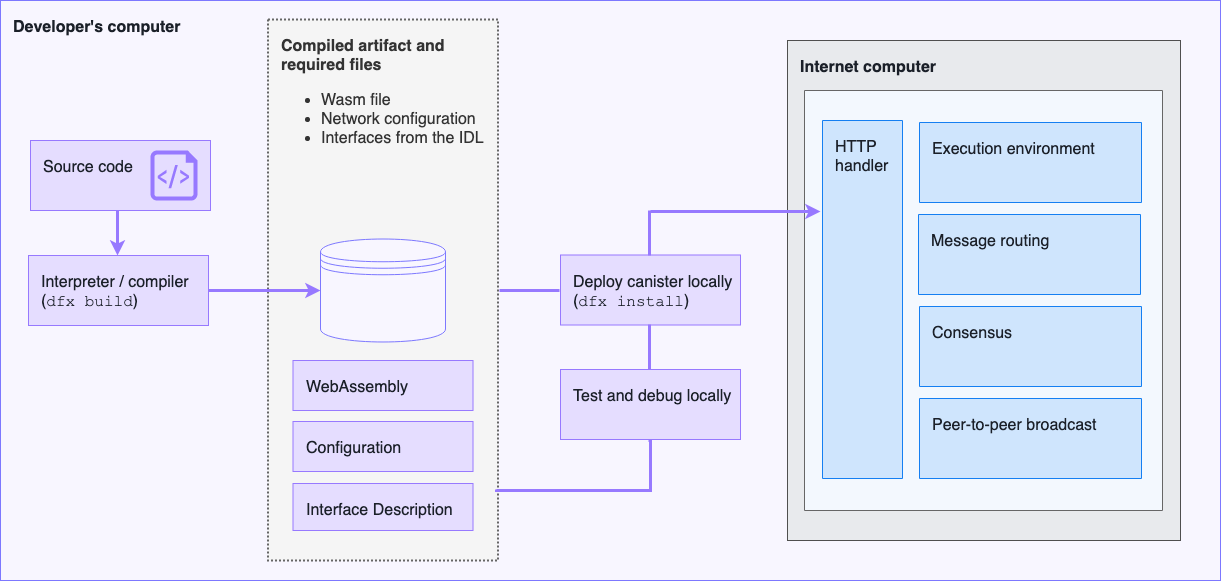

The diagram above was exported from draw.io. Its source (the exported page's mxGraphModel, read from the mxfile embedded in the PNG):
<mxGraphModel dx="1106" dy="1003" grid="1" gridSize="10" guides="1" tooltips="1" connect="1" arrows="1" fold="1" page="1" pageScale="1" pageWidth="850" pageHeight="1100" math="0" shadow="0">
  <root>
    <mxCell id="0" />
    <mxCell id="1" parent="0" />
    <mxCell id="FytO391WFvdnISNwSNZv-18" value="&lt;b&gt;Developer's computer&lt;/b&gt;" style="rounded=0;whiteSpace=wrap;html=1;strokeColor=#7d78ff;fillColor=#f8f6ff;fontSize=16;fontColor=#1B2029;align=left;fontFamily=Helvetica;verticalAlign=top;spacingLeft=10;spacingTop=10;" parent="1" vertex="1">
      <mxGeometry x="30" y="20" width="1220" height="580" as="geometry" />
    </mxCell>
    <mxCell id="FytO391WFvdnISNwSNZv-36" value="&lt;b&gt;Compiled artifact and required files&lt;/b&gt;&lt;br&gt;&lt;ul&gt;&lt;li&gt;Wasm file&lt;b&gt;&amp;nbsp;&lt;br&gt;&lt;/b&gt;&lt;/li&gt;&lt;li&gt;Network configuration&lt;/li&gt;&lt;li&gt;Interfaces from the IDL&lt;/li&gt;&lt;/ul&gt;" style="rounded=0;whiteSpace=wrap;html=1;strokeColor=#666666;fillColor=#f5f5f5;fontSize=16;fontColor=#333333;align=left;fontFamily=Helvetica;verticalAlign=top;spacingLeft=10;spacingTop=10;dashed=1;dashPattern=1 1;strokeWidth=2;" parent="1" vertex="1">
      <mxGeometry x="297.5" y="39" width="230" height="541" as="geometry" />
    </mxCell>
    <mxCell id="FytO391WFvdnISNwSNZv-2" value="&lt;b&gt;Internet computer&lt;/b&gt;" style="rounded=0;whiteSpace=wrap;html=1;strokeColor=#4F4F4F;fillColor=#E8EAED;fontSize=16;fontColor=#1B2029;align=left;fontFamily=Helvetica;verticalAlign=top;spacingLeft=10;spacingTop=10;strokeWidth=1;" parent="1" vertex="1">
      <mxGeometry x="817" y="60" width="393" height="500" as="geometry" />
    </mxCell>
    <mxCell id="FytO391WFvdnISNwSNZv-3" value="" style="rounded=0;whiteSpace=wrap;html=1;strokeColor=#666666;fillColor=#F3F8FE;fontSize=16;fontColor=#333333;align=left;fontFamily=Helvetica;verticalAlign=top;spacingLeft=10;spacingTop=10;direction=south;" parent="1" vertex="1">
      <mxGeometry x="834" y="110" width="358" height="420" as="geometry" />
    </mxCell>
    <mxCell id="FytO391WFvdnISNwSNZv-11" value="Message routing" style="rounded=0;whiteSpace=wrap;html=1;strokeColor=#157FF2;fillColor=#CFE5FD;fontSize=16;fontColor=#1B2029;align=left;fontFamily=Helvetica;verticalAlign=top;spacingLeft=10;spacingTop=10;direction=south;" parent="1" vertex="1">
      <mxGeometry x="948" y="234" width="222" height="80" as="geometry" />
    </mxCell>
    <mxCell id="FytO391WFvdnISNwSNZv-12" value="Consensus" style="rounded=0;whiteSpace=wrap;html=1;strokeColor=#157FF2;fillColor=#CFE5FD;fontSize=16;fontColor=#1B2029;align=left;fontFamily=Helvetica;verticalAlign=top;spacingLeft=10;spacingTop=10;direction=south;" parent="1" vertex="1">
      <mxGeometry x="949" y="326" width="222" height="80" as="geometry" />
    </mxCell>
    <mxCell id="FytO391WFvdnISNwSNZv-13" value="Peer-to-peer broadcast" style="rounded=0;whiteSpace=wrap;html=1;strokeColor=#157FF2;fillColor=#CFE5FD;fontSize=16;fontColor=#1B2029;align=left;fontFamily=Helvetica;verticalAlign=top;spacingLeft=10;spacingTop=10;direction=south;" parent="1" vertex="1">
      <mxGeometry x="949" y="418" width="222" height="80" as="geometry" />
    </mxCell>
    <mxCell id="FytO391WFvdnISNwSNZv-14" value="HTTP handler" style="rounded=0;whiteSpace=wrap;html=1;strokeColor=#157FF2;fillColor=#CFE5FD;fontSize=16;fontColor=#1B2029;align=left;fontFamily=Helvetica;verticalAlign=top;spacingLeft=10;spacingTop=10;direction=west;" parent="1" vertex="1">
      <mxGeometry x="852" y="140" width="80" height="358" as="geometry" />
    </mxCell>
    <mxCell id="FytO391WFvdnISNwSNZv-19" value="Interpreter / compiler (&lt;font face=&quot;Courier New&quot;&gt;dfx build&lt;/font&gt;)" style="rounded=0;whiteSpace=wrap;html=1;strokeColor=#9779FF;fillColor=#E5DDFF;fontSize=16;fontColor=#1B2029;align=left;fontFamily=Helvetica;verticalAlign=top;spacingLeft=10;spacingTop=10;" parent="1" vertex="1">
      <mxGeometry x="58" y="275" width="180" height="70" as="geometry" />
    </mxCell>
    <mxCell id="FytO391WFvdnISNwSNZv-20" value="Test and debug locally" style="rounded=0;whiteSpace=wrap;html=1;strokeColor=#9779FF;fillColor=#E5DDFF;fontSize=16;fontColor=#1B2029;align=left;fontFamily=Helvetica;verticalAlign=top;spacingLeft=10;spacingTop=10;" parent="1" vertex="1">
      <mxGeometry x="590" y="389" width="180" height="70" as="geometry" />
    </mxCell>
    <mxCell id="FytO391WFvdnISNwSNZv-21" value="" style="edgeStyle=orthogonalEdgeStyle;rounded=0;orthogonalLoop=1;jettySize=auto;html=1;strokeColor=#9779FF;strokeWidth=3;" parent="1" source="FytO391WFvdnISNwSNZv-19" edge="1">
      <mxGeometry relative="1" as="geometry">
        <mxPoint x="350" y="310" as="targetPoint" />
      </mxGeometry>
    </mxCell>
    <mxCell id="FytO391WFvdnISNwSNZv-29" value="Source code" style="rounded=0;whiteSpace=wrap;html=1;strokeColor=#9779FF;fillColor=#E5DDFF;fontSize=16;fontColor=#1B2029;align=left;fontFamily=Helvetica;verticalAlign=top;spacingLeft=10;spacingTop=10;" parent="1" vertex="1">
      <mxGeometry x="60" y="160" width="180" height="70" as="geometry" />
    </mxCell>
    <mxCell id="FytO391WFvdnISNwSNZv-26" value="" style="aspect=fixed;pointerEvents=1;shadow=0;dashed=0;html=1;strokeColor=none;labelPosition=center;verticalLabelPosition=bottom;verticalAlign=top;align=center;shape=mxgraph.azure.script_file;fillColor=#9779FF;" parent="1" vertex="1">
      <mxGeometry x="180" y="170" width="47" height="50" as="geometry" />
    </mxCell>
    <mxCell id="FytO391WFvdnISNwSNZv-30" value="Deploy canister locally (&lt;font face=&quot;Courier New&quot;&gt;dfx install&lt;/font&gt;)" style="rounded=0;whiteSpace=wrap;html=1;strokeColor=#9779FF;fillColor=#E5DDFF;fontSize=16;fontColor=#1B2029;align=left;fontFamily=Helvetica;verticalAlign=top;spacingLeft=10;spacingTop=10;" parent="1" vertex="1">
      <mxGeometry x="590" y="274.5" width="180" height="70" as="geometry" />
    </mxCell>
    <mxCell id="FytO391WFvdnISNwSNZv-31" value="" style="shape=datastore;whiteSpace=wrap;html=1;fillColor=#F8F6FF;strokeColor=#7D78FF;" parent="1" vertex="1">
      <mxGeometry x="350" y="258.5" width="125" height="103" as="geometry" />
    </mxCell>
    <mxCell id="FytO391WFvdnISNwSNZv-32" value="WebAssembly" style="rounded=0;whiteSpace=wrap;html=1;strokeColor=#9779FF;fillColor=#E5DDFF;fontSize=16;fontColor=#1B2029;align=left;fontFamily=Helvetica;verticalAlign=top;spacingLeft=10;spacingTop=10;" parent="1" vertex="1">
      <mxGeometry x="322.5" y="380" width="180" height="50" as="geometry" />
    </mxCell>
    <mxCell id="FytO391WFvdnISNwSNZv-34" value="Configuration&lt;span style=&quot;color: rgb(0 , 0 , 0) ; font-family: &amp;#34;helvetica&amp;#34; , &amp;#34;arial&amp;#34; , sans-serif ; font-size: 0px ; white-space: nowrap&quot;&gt;%3CmxGraphModel%3E%3Croot%3E%3CmxCell%20id%3D%220%22%2F%3E%3CmxCell%20id%3D%221%22%20parent%3D%220%22%2F%3E%3CmxCell%20id%3D%222%22%20value%3D%22WebAssembly%22%20style%3D%22rounded%3D0%3BwhiteSpace%3Dwrap%3Bhtml%3D1%3BstrokeColor%3D%239779FF%3BfillColor%3D%23E5DDFF%3BfontSize%3D16%3BfontColor%3D%231B2029%3Balign%3Dleft%3BfontFamily%3DHelvetica%3BverticalAlign%3Dtop%3BspacingLeft%3D10%3BspacingTop%3D10%3B%22%20vertex%3D%221%22%20parent%3D%221%22%3E%3CmxGeometry%20x%3D%22323%22%20y%3D%22380%22%20width%3D%22180%22%20height%3D%2250%22%20as%3D%22geometry%22%2F%3E%3C%2FmxCell%3E%3C%2Froot%3E%3C%2FmxGraphModel%3E&lt;/span&gt;" style="rounded=0;whiteSpace=wrap;html=1;strokeColor=#9779FF;fillColor=#E5DDFF;fontSize=16;fontColor=#1B2029;align=left;fontFamily=Helvetica;verticalAlign=top;spacingLeft=10;spacingTop=10;" parent="1" vertex="1">
      <mxGeometry x="322.5" y="441" width="180" height="50" as="geometry" />
    </mxCell>
    <mxCell id="FytO391WFvdnISNwSNZv-35" value="Interface Description" style="rounded=0;whiteSpace=wrap;html=1;strokeColor=#9779FF;fillColor=#E5DDFF;fontSize=16;fontColor=#1B2029;align=left;fontFamily=Helvetica;verticalAlign=top;spacingLeft=10;spacingTop=10;" parent="1" vertex="1">
      <mxGeometry x="322.5" y="503" width="180" height="47" as="geometry" />
    </mxCell>
    <mxCell id="FytO391WFvdnISNwSNZv-37" value="" style="edgeStyle=orthogonalEdgeStyle;rounded=0;orthogonalLoop=1;jettySize=auto;html=1;strokeColor=#9779FF;strokeWidth=3;endArrow=none;endFill=0;" parent="1" edge="1">
      <mxGeometry relative="1" as="geometry">
        <mxPoint x="589" y="310" as="targetPoint" />
        <mxPoint x="529" y="310" as="sourcePoint" />
      </mxGeometry>
    </mxCell>
    <mxCell id="FytO391WFvdnISNwSNZv-39" value="" style="edgeStyle=orthogonalEdgeStyle;rounded=0;orthogonalLoop=1;jettySize=auto;html=1;strokeColor=#9779FF;strokeWidth=3;entryX=0.5;entryY=0;entryDx=0;entryDy=0;" parent="1" edge="1">
      <mxGeometry relative="1" as="geometry">
        <mxPoint x="147" y="275" as="targetPoint" />
        <mxPoint x="147" y="230" as="sourcePoint" />
        <Array as="points" />
      </mxGeometry>
    </mxCell>
    <mxCell id="FytO391WFvdnISNwSNZv-40" value="" style="edgeStyle=orthogonalEdgeStyle;rounded=0;orthogonalLoop=1;jettySize=auto;html=1;strokeColor=#9779FF;strokeWidth=3;entryX=0.5;entryY=0;entryDx=0;entryDy=0;endArrow=none;endFill=0;" parent="1" edge="1">
      <mxGeometry relative="1" as="geometry">
        <mxPoint x="679" y="389" as="targetPoint" />
        <mxPoint x="679" y="344" as="sourcePoint" />
        <Array as="points">
          <mxPoint x="679" y="361" />
          <mxPoint x="679" y="361" />
        </Array>
      </mxGeometry>
    </mxCell>
    <mxCell id="FytO391WFvdnISNwSNZv-42" value="" style="edgeStyle=orthogonalEdgeStyle;rounded=0;orthogonalLoop=1;jettySize=auto;html=1;strokeColor=#9779FF;strokeWidth=3;endArrow=none;endFill=0;exitX=0.994;exitY=0.868;exitDx=0;exitDy=0;exitPerimeter=0;jumpSize=1;" parent="1" source="FytO391WFvdnISNwSNZv-36" edge="1">
      <mxGeometry relative="1" as="geometry">
        <mxPoint x="678" y="460" as="targetPoint" />
        <mxPoint x="568" y="510" as="sourcePoint" />
        <Array as="points">
          <mxPoint x="526" y="510" />
          <mxPoint x="680" y="510" />
          <mxPoint x="680" y="460" />
        </Array>
      </mxGeometry>
    </mxCell>
    <mxCell id="FytO391WFvdnISNwSNZv-43" value="" style="edgeStyle=orthogonalEdgeStyle;rounded=0;orthogonalLoop=1;jettySize=auto;html=1;strokeColor=#9779FF;strokeWidth=3;entryX=0.5;entryY=0;entryDx=0;entryDy=0;endArrow=none;endFill=0;" parent="1" edge="1">
      <mxGeometry relative="1" as="geometry">
        <mxPoint x="679" y="275.33333333333326" as="targetPoint" />
        <mxPoint x="679" y="230" as="sourcePoint" />
        <Array as="points">
          <mxPoint x="679" y="247" />
          <mxPoint x="679" y="247" />
        </Array>
      </mxGeometry>
    </mxCell>
    <mxCell id="FytO391WFvdnISNwSNZv-44" value="" style="edgeStyle=orthogonalEdgeStyle;rounded=0;orthogonalLoop=1;jettySize=auto;html=1;strokeColor=#9779FF;strokeWidth=3;" parent="1" edge="1">
      <mxGeometry relative="1" as="geometry">
        <mxPoint x="850" y="231" as="targetPoint" />
        <mxPoint x="680" y="231" as="sourcePoint" />
      </mxGeometry>
    </mxCell>
    <mxCell id="FytO391WFvdnISNwSNZv-45" value="Execution environment" style="rounded=0;whiteSpace=wrap;html=1;strokeColor=#157FF2;fillColor=#CFE5FD;fontSize=16;fontColor=#1B2029;align=left;fontFamily=Helvetica;verticalAlign=top;spacingLeft=10;spacingTop=10;direction=south;" parent="1" vertex="1">
      <mxGeometry x="949" y="142" width="222" height="80" as="geometry" />
    </mxCell>
  </root>
</mxGraphModel>